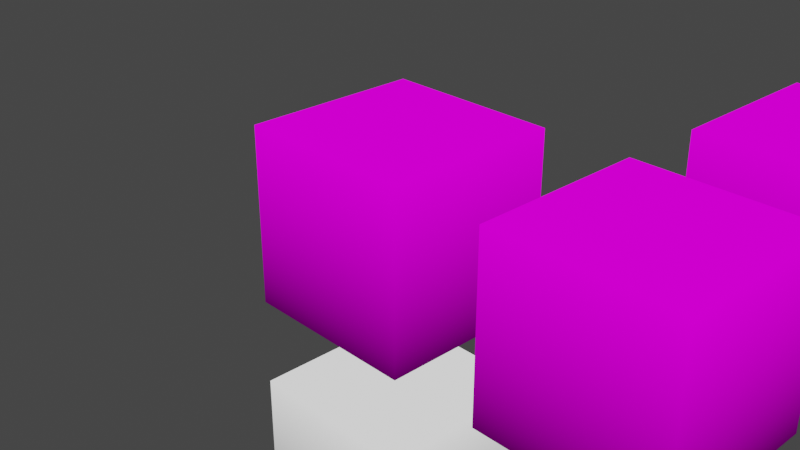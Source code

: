 # Source: materials.blend  (saved by Blender 3.0.42; exported with 4.5.12 LTS)
import bpy
from mathutils import Matrix  # noqa: F401  (used for matrix-valued properties, if any)

bpy.ops.wm.read_factory_settings(use_empty=True)
scene = bpy.context.scene
scene.name = 'Scene'

# ---- collections
col_collection = bpy.data.collections.new('Collection'); scene.collection.children.link(col_collection)

# ---- images (referenced by path relative to the original .blend; pixels are not part of the script)
import os
ASSET_DIR = os.environ.get("B2B_ASSET_DIR", "")  # directory of the original .blend (textures are referenced by path, not embedded)
HERE = os.path.dirname(os.path.abspath(__file__))  # packed textures are extracted next to this script under _unpacked/

def load_image(name, relpath, width, height, colorspace="sRGB"):
    """Load a texture the original file referenced (path relative to the .blend, or extracted next to this script)."""
    p = next((c for c in (os.path.join(HERE, relpath), os.path.join(ASSET_DIR, relpath)) if relpath and os.path.exists(c)), "")
    if p:
        img = bpy.data.images.load(p, check_existing=True)
        img.name = name
    else:  # same state as the original file: an image datablock whose file is absent (Cycles renders it pink)
        img = bpy.data.images.new(name, width, height)
        img.source = "FILE"
        img.filepath = "//" + (relpath or name)
    img.colorspace_settings.name = colorspace
    return img
img_concrete_modular_wall001d_png = load_image('concrete_modular_wall001d.png', 'concrete_modular_wall001d.png', 1024, 1024, 'sRGB')
img_observationwall_001a_png = load_image('observationwall_001a.png', 'observationwall_001a.png', 1024, 1024, 'sRGB')
img_metalwall048b_png = load_image('metalwall048b.png', 'metalwall048b.png', 1024, 1024, 'sRGB')
img_concrete_modular_floor001a_png = load_image('concrete_modular_floor001a.png', 'concrete_modular_floor001a.png', 1024, 1024, 'sRGB')
img_concrete_modular_ceiling001a_png = load_image('concrete_modular_ceiling001a.png', 'concrete_modular_ceiling001a.png', 1024, 1024, 'sRGB')

# ---- materials (node trees are filled in below, after node groups)
mat_ambient_block = bpy.data.materials.new('ambient_block')
mat_ambient_block.alpha_threshold = 0.0
mat_ambient_block.use_transparent_shadow = False
mat_ambient_block.line_color = (0.0, 0.0, 0.0, 1.0)
mat_concrete_modular_wall001d = bpy.data.materials.new('concrete_modular_wall001d')
mat_concrete_modular_wall001d.use_transparent_shadow = False
mat_concrete_observationwall_001a = bpy.data.materials.new('concrete/observationwall_001a')
mat_concrete_observationwall_001a.use_transparent_shadow = False
mat_metalwall048b = bpy.data.materials.new('metalwall048b')
mat_metalwall048b.use_transparent_shadow = False
mat_metalwall048b.diffuse_color = (0.1779, 0.1022, 0.1195, 1.0)
mat_metalwall048b.roughness = 0.131
mat_metalwall048b.metallic = 0.661
mat_concrete_modular_floor001a = bpy.data.materials.new('concrete_modular_floor001a')
mat_concrete_modular_floor001a.use_transparent_shadow = False
mat_concrete_modular_floor001a.diffuse_color = (0.2542, 0.3185, 0.5149, 1.0)
mat_concrete_modular_ceiling001a = bpy.data.materials.new('concrete_modular_ceiling001a')
mat_concrete_modular_ceiling001a.use_transparent_shadow = False
mat_concrete_modular_ceiling001a.diffuse_color = (0.5583, 0.552, 0.2705, 1.0)

# ---- material node trees
mat_ambient_block.use_nodes = True; mat_ambient_block.node_tree.nodes.clear()
_N = mat_ambient_block.node_tree.nodes; _L = mat_ambient_block.node_tree.links
n0 = _N.new('ShaderNodeOutputMaterial'); n0.name = 'Material Output'; n0.location = (300, 300)
n1 = _N.new('ShaderNodeVertexColor'); n1.name = 'Vertex Color'; n1.location = (-324, 247)
n1.layer_name = 'Col'
n2 = _N.new('ShaderNodeEmission'); n2.name = 'Emission'; n2.location = (11, 206)
_L.new(n1.outputs[0], n2.inputs[0])
_L.new(n2.outputs[0], n0.inputs[0])
n0.is_active_output = True
mat_concrete_modular_wall001d.use_nodes = True; mat_concrete_modular_wall001d.node_tree.nodes.clear()
_N = mat_concrete_modular_wall001d.node_tree.nodes; _L = mat_concrete_modular_wall001d.node_tree.links
n0 = _N.new('ShaderNodeOutputMaterial'); n0.name = 'Material Output'; n0.location = (258, 277)
n1 = _N.new('ShaderNodeEmission'); n1.name = 'Emission'; n1.location = (31, 210)
n2 = _N.new('ShaderNodeVertexColor'); n2.name = 'Vertex Color'; n2.location = (-459, 238)
n2.layer_name = 'Col'
n3 = _N.new('ShaderNodeTexImage'); n3.name = 'Image Texture'; n3.location = (-499, 75)
n3.image = img_concrete_modular_wall001d_png
n4 = _N.new('ShaderNodeMix'); n4.name = 'Mix'; n4.location = (-189, 186)
n4.data_type = 'RGBA'
n4.blend_type = 'MULTIPLY'
n4.inputs[0].default_value = 1.0
_L.new(n1.outputs[0], n0.inputs[0])
_L.new(n2.outputs[0], n4.inputs[6])
_L.new(n4.outputs[2], n1.inputs[0])
_L.new(n3.outputs[0], n4.inputs[7])
n0.is_active_output = True
mat_concrete_observationwall_001a.use_nodes = True; mat_concrete_observationwall_001a.node_tree.nodes.clear()
_N = mat_concrete_observationwall_001a.node_tree.nodes; _L = mat_concrete_observationwall_001a.node_tree.links
n0 = _N.new('ShaderNodeOutputMaterial'); n0.name = 'Material Output'; n0.location = (258, 277)
n1 = _N.new('ShaderNodeEmission'); n1.name = 'Emission'; n1.location = (31, 210)
n2 = _N.new('ShaderNodeVertexColor'); n2.name = 'Vertex Color'; n2.location = (-459, 238)
n2.layer_name = 'Col'
n3 = _N.new('ShaderNodeTexImage'); n3.name = 'Image Texture'; n3.location = (-499, 75)
n3.image = img_observationwall_001a_png
n4 = _N.new('ShaderNodeMix'); n4.name = 'Mix'; n4.location = (-189, 186)
n4.data_type = 'RGBA'
n4.blend_type = 'MULTIPLY'
n4.inputs[0].default_value = 1.0
_L.new(n1.outputs[0], n0.inputs[0])
_L.new(n2.outputs[0], n4.inputs[6])
_L.new(n4.outputs[2], n1.inputs[0])
_L.new(n3.outputs[0], n4.inputs[7])
n0.is_active_output = True
mat_metalwall048b.use_nodes = True; mat_metalwall048b.node_tree.nodes.clear()
_N = mat_metalwall048b.node_tree.nodes; _L = mat_metalwall048b.node_tree.links
n0 = _N.new('ShaderNodeOutputMaterial'); n0.name = 'Material Output'; n0.location = (258, 277)
n1 = _N.new('ShaderNodeEmission'); n1.name = 'Emission'; n1.location = (31, 210)
n2 = _N.new('ShaderNodeVertexColor'); n2.name = 'Vertex Color'; n2.location = (-459, 238)
n2.layer_name = 'Col'
n3 = _N.new('ShaderNodeTexImage'); n3.name = 'Image Texture'; n3.location = (-499, 75)
n3.image = img_metalwall048b_png
n4 = _N.new('ShaderNodeMix'); n4.name = 'Mix'; n4.location = (-189, 186)
n4.data_type = 'RGBA'
n4.blend_type = 'MULTIPLY'
n4.inputs[0].default_value = 1.0
_L.new(n1.outputs[0], n0.inputs[0])
_L.new(n2.outputs[0], n4.inputs[6])
_L.new(n4.outputs[2], n1.inputs[0])
_L.new(n3.outputs[0], n4.inputs[7])
n0.is_active_output = True
mat_concrete_modular_floor001a.use_nodes = True; mat_concrete_modular_floor001a.node_tree.nodes.clear()
_N = mat_concrete_modular_floor001a.node_tree.nodes; _L = mat_concrete_modular_floor001a.node_tree.links
n0 = _N.new('ShaderNodeOutputMaterial'); n0.name = 'Material Output'; n0.location = (258, 277)
n1 = _N.new('ShaderNodeEmission'); n1.name = 'Emission'; n1.location = (31, 210)
n2 = _N.new('ShaderNodeVertexColor'); n2.name = 'Vertex Color'; n2.location = (-459, 238)
n2.layer_name = 'Col'
n3 = _N.new('ShaderNodeTexImage'); n3.name = 'Image Texture'; n3.location = (-499, 75)
n3.image = img_concrete_modular_floor001a_png
n4 = _N.new('ShaderNodeMix'); n4.name = 'Mix'; n4.location = (-189, 186)
n4.data_type = 'RGBA'
n4.blend_type = 'MULTIPLY'
n4.inputs[0].default_value = 1.0
_L.new(n1.outputs[0], n0.inputs[0])
_L.new(n2.outputs[0], n4.inputs[6])
_L.new(n4.outputs[2], n1.inputs[0])
_L.new(n3.outputs[0], n4.inputs[7])
n0.is_active_output = True
mat_concrete_modular_ceiling001a.use_nodes = True; mat_concrete_modular_ceiling001a.node_tree.nodes.clear()
_N = mat_concrete_modular_ceiling001a.node_tree.nodes; _L = mat_concrete_modular_ceiling001a.node_tree.links
n0 = _N.new('ShaderNodeOutputMaterial'); n0.name = 'Material Output'; n0.location = (258, 277)
n1 = _N.new('ShaderNodeEmission'); n1.name = 'Emission'; n1.location = (31, 210)
n2 = _N.new('ShaderNodeVertexColor'); n2.name = 'Vertex Color'; n2.location = (-459, 238)
n2.layer_name = 'Col'
n3 = _N.new('ShaderNodeTexImage'); n3.name = 'Image Texture'; n3.location = (-499, 75)
n3.image = img_concrete_modular_ceiling001a_png
n4 = _N.new('ShaderNodeMix'); n4.name = 'Mix'; n4.location = (-189, 186)
n4.data_type = 'RGBA'
n4.blend_type = 'MULTIPLY'
n4.inputs[0].default_value = 1.0
_L.new(n1.outputs[0], n0.inputs[0])
_L.new(n2.outputs[0], n4.inputs[6])
_L.new(n4.outputs[2], n1.inputs[0])
_L.new(n3.outputs[0], n4.inputs[7])
n0.is_active_output = True

# ---- world
world_world = bpy.data.worlds.new('World'); scene.world = world_world
world_world.use_nodes = True; world_world.node_tree.nodes.clear()
_N = world_world.node_tree.nodes; _L = world_world.node_tree.links
n0 = _N.new('ShaderNodeOutputWorld'); n0.name = 'World Output'; n0.location = (300, 300)
n1 = _N.new('ShaderNodeBackground'); n1.name = 'Background'; n1.location = (10, 300)
n1.inputs[0].default_value = (0.05088, 0.05088, 0.05088, 1.0)
_L.new(n1.outputs[0], n0.inputs[0])
n0.is_active_output = True
world_world.color = (0.05088, 0.05088, 0.05088)
world_world.use_sun_shadow = False
world_world.sun_shadow_jitter_overblur = 0.0

# ---- cameras
cam_camera = bpy.data.cameras.new('Camera')
cam_camera.clip_end = 100.0
cam_camera.ortho_scale = 7.314

# ---- lights
light_light = bpy.data.lights.new('Light', 'POINT')
light_light.transmission_factor = 0.0
light_light.energy = 1000.0
light_light.shadow_soft_size = 0.1
light_light.shadow_maximum_resolution = 0.006
light_light.use_absolute_resolution = True

# ---- meshes
me_cube = bpy.data.meshes.new('Cube')
me_cube.from_pydata([(1.0, 1.0, 1.0), (1.0, 1.0, -1.0), (1.0, -1.0, 1.0), (1.0, -1.0, -1.0), (-1.0, 1.0, 1.0), (-1.0, 1.0, -1.0), (-1.0, -1.0, 1.0), (-1.0, -1.0, -1.0)], [], [(0, 4, 6, 2), (3, 2, 6, 7), (7, 6, 4, 5), (5, 1, 3, 7), (1, 0, 2, 3), (5, 4, 0, 1)])
_uv = me_cube.uv_layers.new(name='UVMap')
_uv.uv.foreach_set('vector', [0.625, 0.5, 0.875, 0.5, 0.875, 0.75, 0.625, 0.75, 0.375, 0.75, 0.625, 0.75, 0.625, 1.0, 0.375, 1.0, 0.375, 0.0, 0.625, 0.0, 0.625, 0.25, 0.375, 0.25, 0.125, 0.5, 0.375, 0.5, 0.375, 0.75, 0.125, 0.75, 0.375, 0.5, 0.625, 0.5, 0.625, 0.75, 0.375, 0.75, 0.375, 0.25, 0.625, 0.25, 0.625, 0.5, 0.375, 0.5])
_ca = me_cube.color_attributes.new('Col', 'BYTE_COLOR', 'CORNER')
_ca.data.foreach_set('color', [1.0, 1.0, 1.0, 1.0, 1.0, 1.0, 1.0, 1.0, 1.0, 1.0, 1.0, 1.0, 1.0, 1.0, 1.0, 1.0, 0.08438, 0.08438, 0.08438, 1.0, 1.0, 1.0, 1.0, 1.0, 1.0, 1.0, 1.0, 1.0, 0.08438, 0.08438, 0.08438, 1.0, 0.08438, 0.08438, 0.08438, 1.0, 1.0, 1.0, 1.0, 1.0, 1.0, 1.0, 1.0, 1.0, 0.08438, 0.08438, 0.08438, 1.0, 0.08438, 0.08438, 0.08438, 1.0, 0.08438, 0.08438, 0.08438, 1.0, 0.08438, 0.08438, 0.08438, 1.0, 0.08438, 0.08438, 0.08438, 1.0, 0.08438, 0.08438, 0.08438, 1.0, 1.0, 1.0, 1.0, 1.0, 1.0, 1.0, 1.0, 1.0, 0.08438, 0.08438, 0.08438, 1.0, 0.08438, 0.08438, 0.08438, 1.0, 1.0, 1.0, 1.0, 1.0, 1.0, 1.0, 1.0, 1.0, 0.08438, 0.08438, 0.08438, 1.0])
me_cube.materials.append(mat_ambient_block)
me_cube.use_remesh_preserve_volume = False
me_cube.use_remesh_preserve_attributes = False
me_cube.use_mirror_vertex_groups = False
me_cube.update()
me_cube_001 = bpy.data.meshes.new('Cube.001')
me_cube_001.from_pydata([(1.0, 1.0, 1.0), (1.0, 1.0, -1.0), (1.0, -1.0, 1.0), (1.0, -1.0, -1.0), (-1.0, 1.0, 1.0), (-1.0, 1.0, -1.0), (-1.0, -1.0, 1.0), (-1.0, -1.0, -1.0)], [], [(0, 4, 6, 2), (3, 2, 6, 7), (7, 6, 4, 5), (5, 1, 3, 7), (1, 0, 2, 3), (5, 4, 0, 1)])
_uv = me_cube_001.uv_layers.new(name='UVMap')
_uv.uv.foreach_set('vector', [2.0, 1.0, 0.0, 1.0, 0.0, 0.0, 2.0, 0.0, 2.0, 0.0, 2.0, 1.0, 0.0, 1.0, 0.0, 0.0, 0.0, 0.0, 0.0, 1.0, 2.0, 1.0, 2.0, 0.0, 0.0, 1.0, 2.0, 1.0, 2.0, 0.0, 0.0, 0.0, 2.0, 0.0, 2.0, 1.0, 0.0, 1.0, 0.0, 0.0, 0.0, 0.0, 0.0, 1.0, 2.0, 1.0, 2.0, 0.0])
_ca = me_cube_001.color_attributes.new('Col', 'BYTE_COLOR', 'CORNER')
_ca.data.foreach_set('color', [1.0, 1.0, 1.0, 1.0, 1.0, 1.0, 1.0, 1.0, 1.0, 1.0, 1.0, 1.0, 1.0, 1.0, 1.0, 1.0, 0.08438, 0.08438, 0.08438, 1.0, 1.0, 1.0, 1.0, 1.0, 1.0, 1.0, 1.0, 1.0, 0.08438, 0.08438, 0.08438, 1.0, 0.08438, 0.08438, 0.08438, 1.0, 1.0, 1.0, 1.0, 1.0, 1.0, 1.0, 1.0, 1.0, 0.08438, 0.08438, 0.08438, 1.0, 0.08438, 0.08438, 0.08438, 1.0, 0.08438, 0.08438, 0.08438, 1.0, 0.08438, 0.08438, 0.08438, 1.0, 0.08438, 0.08438, 0.08438, 1.0, 0.08438, 0.08438, 0.08438, 1.0, 1.0, 1.0, 1.0, 1.0, 1.0, 1.0, 1.0, 1.0, 0.08438, 0.08438, 0.08438, 1.0, 0.08438, 0.08438, 0.08438, 1.0, 1.0, 1.0, 1.0, 1.0, 1.0, 1.0, 1.0, 1.0, 0.08438, 0.08438, 0.08438, 1.0])
me_cube_001.materials.append(mat_concrete_modular_wall001d)
me_cube_001.use_remesh_preserve_volume = False
me_cube_001.use_remesh_preserve_attributes = False
me_cube_001.use_mirror_vertex_groups = False
me_cube_001.update()
me_cube_002 = bpy.data.meshes.new('Cube.002')
me_cube_002.from_pydata([(1.0, 1.0, 1.0), (1.0, 1.0, -1.0), (1.0, -1.0, 1.0), (1.0, -1.0, -1.0), (-1.0, 1.0, 1.0), (-1.0, 1.0, -1.0), (-1.0, -1.0, 1.0), (-1.0, -1.0, -1.0)], [], [(0, 4, 6, 2), (3, 2, 6, 7), (7, 6, 4, 5), (5, 1, 3, 7), (1, 0, 2, 3), (5, 4, 0, 1)])
_uv = me_cube_002.uv_layers.new(name='UVMap')
_uv.uv.foreach_set('vector', [1.0, 1.0, 0.0, 1.0, 0.0, 0.0, 1.0, 0.0, 1.0, 0.0, 1.0, 1.0, 0.0, 1.0, 0.0, 0.0, 0.0, 0.0, 0.0, 1.0, 1.0, 1.0, 1.0, 0.0, 0.0, 1.0, 1.0, 1.0, 1.0, 0.0, 0.0, 0.0, 1.0, 0.0, 1.0, 1.0, 0.0, 1.0, 0.0, 0.0, 0.0, 0.0, 0.0, 1.0, 1.0, 1.0, 1.0, 0.0])
_ca = me_cube_002.color_attributes.new('Col', 'BYTE_COLOR', 'CORNER')
_ca.data.foreach_set('color', [1.0, 1.0, 1.0, 1.0, 1.0, 1.0, 1.0, 1.0, 1.0, 1.0, 1.0, 1.0, 1.0, 1.0, 1.0, 1.0, 0.08438, 0.08438, 0.08438, 1.0, 1.0, 1.0, 1.0, 1.0, 1.0, 1.0, 1.0, 1.0, 0.08438, 0.08438, 0.08438, 1.0, 0.08438, 0.08438, 0.08438, 1.0, 1.0, 1.0, 1.0, 1.0, 1.0, 1.0, 1.0, 1.0, 0.08438, 0.08438, 0.08438, 1.0, 0.08438, 0.08438, 0.08438, 1.0, 0.08438, 0.08438, 0.08438, 1.0, 0.08438, 0.08438, 0.08438, 1.0, 0.08438, 0.08438, 0.08438, 1.0, 0.08438, 0.08438, 0.08438, 1.0, 1.0, 1.0, 1.0, 1.0, 1.0, 1.0, 1.0, 1.0, 0.08438, 0.08438, 0.08438, 1.0, 0.08438, 0.08438, 0.08438, 1.0, 1.0, 1.0, 1.0, 1.0, 1.0, 1.0, 1.0, 1.0, 0.08438, 0.08438, 0.08438, 1.0])
me_cube_002.materials.append(mat_concrete_observationwall_001a)
me_cube_002.use_remesh_preserve_volume = False
me_cube_002.use_remesh_preserve_attributes = False
me_cube_002.use_mirror_vertex_groups = False
me_cube_002.update()
me_cube_003 = bpy.data.meshes.new('Cube.003')
me_cube_003.from_pydata([(1.0, 1.0, 1.0), (1.0, 1.0, -1.0), (1.0, -1.0, 1.0), (1.0, -1.0, -1.0), (-1.0, 1.0, 1.0), (-1.0, 1.0, -1.0), (-1.0, -1.0, 1.0), (-1.0, -1.0, -1.0)], [], [(0, 4, 6, 2), (3, 2, 6, 7), (7, 6, 4, 5), (5, 1, 3, 7), (1, 0, 2, 3), (5, 4, 0, 1)])
_uv = me_cube_003.uv_layers.new(name='UVMap')
_uv.uv.foreach_set('vector', [4.0, 4.0, 0.0, 4.0, 0.0, 0.0, 4.0, 0.0, 4.0, 0.0, 4.0, 4.0, 0.0, 4.0, 0.0, 0.0, 0.0, 0.0, 0.0, 4.0, 4.0, 4.0, 4.0, 0.0, 0.0, 4.0, 4.0, 4.0, 4.0, 0.0, 0.0, 0.0, 4.0, 0.0, 4.0, 4.0, 0.0, 4.0, 0.0, 0.0, 0.0, 0.0, 0.0, 4.0, 4.0, 4.0, 4.0, 0.0])
_ca = me_cube_003.color_attributes.new('Col', 'BYTE_COLOR', 'CORNER')
_ca.data.foreach_set('color', [1.0, 1.0, 1.0, 1.0, 1.0, 1.0, 1.0, 1.0, 1.0, 1.0, 1.0, 1.0, 1.0, 1.0, 1.0, 1.0, 0.08438, 0.08438, 0.08438, 1.0, 1.0, 1.0, 1.0, 1.0, 1.0, 1.0, 1.0, 1.0, 0.08438, 0.08438, 0.08438, 1.0, 0.08438, 0.08438, 0.08438, 1.0, 1.0, 1.0, 1.0, 1.0, 1.0, 1.0, 1.0, 1.0, 0.08438, 0.08438, 0.08438, 1.0, 0.08438, 0.08438, 0.08438, 1.0, 0.08438, 0.08438, 0.08438, 1.0, 0.08438, 0.08438, 0.08438, 1.0, 0.08438, 0.08438, 0.08438, 1.0, 0.08438, 0.08438, 0.08438, 1.0, 1.0, 1.0, 1.0, 1.0, 1.0, 1.0, 1.0, 1.0, 0.08438, 0.08438, 0.08438, 1.0, 0.08438, 0.08438, 0.08438, 1.0, 1.0, 1.0, 1.0, 1.0, 1.0, 1.0, 1.0, 1.0, 0.08438, 0.08438, 0.08438, 1.0])
me_cube_003.materials.append(mat_metalwall048b)
me_cube_003.use_remesh_preserve_volume = False
me_cube_003.use_remesh_preserve_attributes = False
me_cube_003.use_mirror_vertex_groups = False
me_cube_003.update()
me_cube_004 = bpy.data.meshes.new('Cube.004')
me_cube_004.from_pydata([(1.0, 1.0, 1.0), (1.0, 1.0, -1.0), (1.0, -1.0, 1.0), (1.0, -1.0, -1.0), (-1.0, 1.0, 1.0), (-1.0, 1.0, -1.0), (-1.0, -1.0, 1.0), (-1.0, -1.0, -1.0)], [], [(0, 4, 6, 2), (3, 2, 6, 7), (7, 6, 4, 5), (5, 1, 3, 7), (1, 0, 2, 3), (5, 4, 0, 1)])
_uv = me_cube_004.uv_layers.new(name='UVMap')
_uv.uv.foreach_set('vector', [4.0, 4.0, 0.0, 4.0, 0.0, 0.0, 4.0, 0.0, 4.0, 0.0, 4.0, 4.0, 0.0, 4.0, 0.0, 0.0, 0.0, 0.0, 0.0, 4.0, 4.0, 4.0, 4.0, 0.0, 0.0, 4.0, 4.0, 4.0, 4.0, 0.0, 0.0, 0.0, 4.0, 0.0, 4.0, 4.0, 0.0, 4.0, 0.0, 0.0, 0.0, 0.0, 0.0, 4.0, 4.0, 4.0, 4.0, 0.0])
_ca = me_cube_004.color_attributes.new('Col', 'BYTE_COLOR', 'CORNER')
_ca.data.foreach_set('color', [1.0, 1.0, 1.0, 1.0, 1.0, 1.0, 1.0, 1.0, 1.0, 1.0, 1.0, 1.0, 1.0, 1.0, 1.0, 1.0, 0.08438, 0.08438, 0.08438, 1.0, 1.0, 1.0, 1.0, 1.0, 1.0, 1.0, 1.0, 1.0, 0.08438, 0.08438, 0.08438, 1.0, 0.08438, 0.08438, 0.08438, 1.0, 1.0, 1.0, 1.0, 1.0, 1.0, 1.0, 1.0, 1.0, 0.08438, 0.08438, 0.08438, 1.0, 0.08438, 0.08438, 0.08438, 1.0, 0.08438, 0.08438, 0.08438, 1.0, 0.08438, 0.08438, 0.08438, 1.0, 0.08438, 0.08438, 0.08438, 1.0, 0.08438, 0.08438, 0.08438, 1.0, 1.0, 1.0, 1.0, 1.0, 1.0, 1.0, 1.0, 1.0, 0.08438, 0.08438, 0.08438, 1.0, 0.08438, 0.08438, 0.08438, 1.0, 1.0, 1.0, 1.0, 1.0, 1.0, 1.0, 1.0, 1.0, 0.08438, 0.08438, 0.08438, 1.0])
me_cube_004.materials.append(mat_concrete_modular_floor001a)
me_cube_004.use_remesh_preserve_volume = False
me_cube_004.use_remesh_preserve_attributes = False
me_cube_004.use_mirror_vertex_groups = False
me_cube_004.update()
me_cube_005 = bpy.data.meshes.new('Cube.005')
me_cube_005.from_pydata([(1.0, 1.0, 1.0), (1.0, 1.0, -1.0), (1.0, -1.0, 1.0), (1.0, -1.0, -1.0), (-1.0, 1.0, 1.0), (-1.0, 1.0, -1.0), (-1.0, -1.0, 1.0), (-1.0, -1.0, -1.0)], [], [(0, 4, 6, 2), (3, 2, 6, 7), (7, 6, 4, 5), (5, 1, 3, 7), (1, 0, 2, 3), (5, 4, 0, 1)])
_uv = me_cube_005.uv_layers.new(name='UVMap')
_uv.uv.foreach_set('vector', [4.0, 4.0, 0.0, 4.0, 0.0, 0.0, 4.0, 0.0, 4.0, 0.0, 4.0, 4.0, 0.0, 4.0, 0.0, 0.0, 0.0, 0.0, 0.0, 4.0, 4.0, 4.0, 4.0, 0.0, 0.0, 4.0, 4.0, 4.0, 4.0, 0.0, 0.0, 0.0, 4.0, 0.0, 4.0, 4.0, 0.0, 4.0, 0.0, 0.0, 0.0, 0.0, 0.0, 4.0, 4.0, 4.0, 4.0, 0.0])
_ca = me_cube_005.color_attributes.new('Col', 'BYTE_COLOR', 'CORNER')
_ca.data.foreach_set('color', [1.0, 1.0, 1.0, 1.0, 1.0, 1.0, 1.0, 1.0, 1.0, 1.0, 1.0, 1.0, 1.0, 1.0, 1.0, 1.0, 0.08438, 0.08438, 0.08438, 1.0, 1.0, 1.0, 1.0, 1.0, 1.0, 1.0, 1.0, 1.0, 0.08438, 0.08438, 0.08438, 1.0, 0.08438, 0.08438, 0.08438, 1.0, 1.0, 1.0, 1.0, 1.0, 1.0, 1.0, 1.0, 1.0, 0.08438, 0.08438, 0.08438, 1.0, 0.08438, 0.08438, 0.08438, 1.0, 0.08438, 0.08438, 0.08438, 1.0, 0.08438, 0.08438, 0.08438, 1.0, 0.08438, 0.08438, 0.08438, 1.0, 0.08438, 0.08438, 0.08438, 1.0, 1.0, 1.0, 1.0, 1.0, 1.0, 1.0, 1.0, 1.0, 0.08438, 0.08438, 0.08438, 1.0, 0.08438, 0.08438, 0.08438, 1.0, 1.0, 1.0, 1.0, 1.0, 1.0, 1.0, 1.0, 1.0, 0.08438, 0.08438, 0.08438, 1.0])
me_cube_005.materials.append(mat_concrete_modular_ceiling001a)
me_cube_005.use_remesh_preserve_volume = False
me_cube_005.use_remesh_preserve_attributes = False
me_cube_005.use_mirror_vertex_groups = False
me_cube_005.update()

# ---- objects
ob_ambient_block = bpy.data.objects.new('ambient block', me_cube)
ob_light = bpy.data.objects.new('Light', light_light)
ob_camera = bpy.data.objects.new('Camera', cam_camera)
ob_ambient_block_001 = bpy.data.objects.new('ambient block.001', me_cube_001)
ob_ambient_block_002 = bpy.data.objects.new('ambient block.002', me_cube_002)
ob_ambient_block_003 = bpy.data.objects.new('ambient block.003', me_cube_003)
ob_ambient_block_004 = bpy.data.objects.new('ambient block.004', me_cube_004)
ob_ambient_block_005 = bpy.data.objects.new('ambient block.005', me_cube_005)

# ---- transforms, parenting, visibility, modifiers, constraints
ob_ambient_block.location = (0.0, 0.0, -3.0)
ob_ambient_block.lock_rotations_4d = False
ob_ambient_block.empty_display_type = 'ARROWS'
ob_ambient_block.lineart.crease_threshold = 0.0
ob_light.location = (4.076, 1.005, 5.904)
ob_light.rotation_euler = (0.6503, 0.05522, 1.866)
ob_light.lock_rotations_4d = False
ob_light.empty_display_type = 'ARROWS'
ob_light.color = (0.0, 0.0, 0.0, 0.0)
ob_light.lineart.crease_threshold = 0.0
ob_camera.location = (7.359, -6.926, 4.958)
ob_camera.rotation_euler = (1.109, 0.0, 0.8149)
ob_camera.lock_rotations_4d = False
ob_camera.empty_display_type = 'ARROWS'
ob_camera.color = (0.0, 0.0, 0.0, 0.0)
ob_camera.display_type = 'WIRE'
ob_camera.lineart.crease_threshold = 0.0
ob_ambient_block_001.location = (0.0, 0.0, 0.0)
ob_ambient_block_001.lock_rotations_4d = False
ob_ambient_block_001.empty_display_type = 'ARROWS'
ob_ambient_block_001.lineart.crease_threshold = 0.0
ob_ambient_block_002.location = (3.0, 0.0, 0.0)
ob_ambient_block_002.lock_rotations_4d = False
ob_ambient_block_002.empty_display_type = 'ARROWS'
ob_ambient_block_002.lineart.crease_threshold = 0.0
ob_ambient_block_003.location = (3.0, 3.0, 0.0)
ob_ambient_block_003.lock_rotations_4d = False
ob_ambient_block_003.empty_display_type = 'ARROWS'
ob_ambient_block_003.lineart.crease_threshold = 0.0
ob_ambient_block_004.location = (6.0, 0.0, 0.0)
ob_ambient_block_004.lock_rotations_4d = False
ob_ambient_block_004.empty_display_type = 'ARROWS'
ob_ambient_block_004.lineart.crease_threshold = 0.0
ob_ambient_block_005.location = (9.0, 0.0, 0.0)
ob_ambient_block_005.lock_rotations_4d = False
ob_ambient_block_005.empty_display_type = 'ARROWS'
ob_ambient_block_005.lineart.crease_threshold = 0.0

# ---- collection membership
col_collection.objects.link(ob_ambient_block)
col_collection.objects.link(ob_light)
col_collection.objects.link(ob_camera)
col_collection.objects.link(ob_ambient_block_001)
col_collection.objects.link(ob_ambient_block_002)
col_collection.objects.link(ob_ambient_block_003)
col_collection.objects.link(ob_ambient_block_004)
col_collection.objects.link(ob_ambient_block_005)

# ---- scene / render settings (as saved in the file)
scene.camera = ob_camera
scene.frame_start = 1; scene.frame_end = 250; scene.frame_set(1)
scene.render.engine = 'BLENDER_EEVEE_NEXT'
scene.cycles.sampling_pattern = 'TABULATED_SOBOL'
scene.cycles.use_light_tree = False
scene.view_settings.view_transform = 'Filmic'
bpy.context.view_layer.update()
